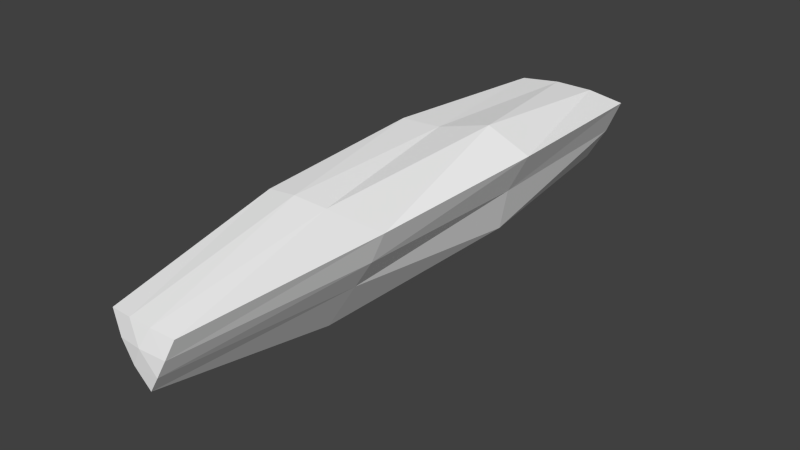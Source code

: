 # Source: spider3.blend  (saved by Blender 2.70.5; exported with 4.5.12 LTS)
import bpy
from mathutils import Matrix  # noqa: F401  (used for matrix-valued properties, if any)

bpy.ops.wm.read_factory_settings(use_empty=True)
scene = bpy.context.scene
scene.name = 'Scene'

# ---- collections
col_collection_1 = bpy.data.collections.new('Collection 1'); scene.collection.children.link(col_collection_1)

# ---- materials (node trees are filled in below, after node groups)
mat_colobotmesh_mat_1 = bpy.data.materials.new('ColobotMesh_mat_1')
mat_colobotmesh_mat_1.alpha_threshold = 0.0
mat_colobotmesh_mat_1.use_transparent_shadow = False
mat_colobotmesh_mat_1.diffuse_color = (1.0, 1.0, 1.0, 1.0)
mat_colobotmesh_mat_1.specular_color = (0.0, 0.0, 0.0)
mat_colobotmesh_mat_1.roughness = 0.5

# ---- material node trees

# ---- world
world_world = bpy.data.worlds.new('World'); scene.world = world_world
world_world.color = (0.05088, 0.05088, 0.05088)
world_world.use_sun_shadow = False
world_world.sun_shadow_jitter_overblur = 0.0
world_world.cycles.sampling_method = 'MANUAL'
world_world.cycles.sample_map_resolution = 256

# ---- meshes
me_colobotmesh = bpy.data.meshes.new('ColobotMesh_')
me_colobotmesh.from_pydata([(0.006425, -0.2222, -2.002), (0.006425, -0.1189, -0.00313), (-0.1145, 0.09058, -0.00313), (-0.204, 0.1422, -2.002), (0.1274, 0.09058, -0.00313), (0.2169, 0.1422, -2.002), (-0.03969, -0.05243, 0.006255), (-0.08001, 0.0174, 0.006255), (-0.2206, 0.1518, -0.6699), (-0.2505, 0.1691, -1.336), (0.2335, 0.1518, -0.6699), (0.2633, 0.1691, -1.336), (0.006425, -0.2414, -0.6699), (0.006425, -0.2759, -1.336), (-0.03389, 0.09728, 0.006256), (0.04674, 0.09728, 0.006256), (-0.07445, -0.1069, -2.018), (-0.1446, 0.01456, -2.018), (0.1231, -0.05811, -0.6663), (0.1933, 0.02894, -1.333), (-0.06372, 0.1546, -2.018), (0.07657, 0.1546, -2.018), (0.09286, 0.0174, 0.006256), (0.05254, -0.05243, 0.006256), (0.01637, 0.1612, -0.6663), (-0.09409, 0.1785, -1.333), (0.1574, 0.01456, -2.018), (0.0873, -0.1069, -2.018), (-0.1202, -0.04088, -0.6663), (-0.0799, -0.1452, -1.333), (-0.06303, -0.1523, -0.6627), (-0.1998, -0.01365, -1.374), (-0.1087, 0.1674, -0.6627), (0.07977, 0.2166, -1.374), (0.191, 0.0471, -0.6627), (0.1393, -0.1407, -1.374), (0.003523, 0.02243, 0.01617), (0.001061, 0.02385, -2.035)], [], [(1, 6, 12), (2, 8, 28), (2, 14, 8), (4, 10, 24), (4, 22, 10), (1, 12, 18), (1, 23, 6), (5, 26, 21), (13, 29, 0), (12, 30, 13), (13, 30, 29), (30, 28, 29), (12, 6, 30), (6, 7, 30), (30, 7, 28), (7, 2, 28), (29, 16, 0), (28, 31, 29), (29, 31, 16), (31, 17, 16), (28, 8, 31), (8, 9, 31), (31, 9, 17), (9, 3, 17), (9, 25, 3), (8, 32, 9), (9, 32, 25), (32, 24, 25), (8, 14, 32), (14, 15, 32), (32, 15, 24), (15, 4, 24), (25, 20, 3), (24, 33, 25), (25, 33, 20), (33, 21, 20), (24, 10, 33), (10, 11, 33), (33, 11, 21), (11, 5, 21), (11, 19, 5), (10, 34, 11), (11, 34, 19), (34, 18, 19), (10, 22, 34), (22, 23, 34), (34, 23, 18), (23, 1, 18), (19, 26, 5), (18, 35, 19), (19, 35, 26), (35, 27, 26), (18, 12, 35), (12, 13, 35), (35, 13, 27), (13, 0, 27), (7, 14, 2), (6, 36, 7), (7, 36, 14), (36, 15, 14), (6, 23, 36), (23, 22, 36), (36, 22, 15), (22, 4, 15), (20, 17, 3), (21, 37, 20), (20, 37, 17), (37, 16, 17), (21, 26, 37), (26, 27, 37), (37, 27, 16), (27, 0, 16)])
_uv = me_colobotmesh.uv_layers.new(name='UV_1')
_uv.uv.foreach_set('vector', [0.8418, 0.998, 0.8366, 0.998, 0.8418, 0.916, 0.8261, 0.998, 0.8222, 0.916, 0.8313, 0.916, 0.8203, 0.998, 0.8255, 0.998, 0.8183, 0.916, 0.836, 0.998, 0.8379, 0.916, 0.8288, 0.916, 0.8302, 0.998, 0.8249, 0.998, 0.834, 0.916, 0.8145, 0.998, 0.8145, 0.916, 0.8236, 0.916, 0.7656, 0.9395, 0.7702, 0.9486, 0.7611, 0.9486, 0.7803, 0.9668, 0.7803, 0.9577, 0.7712, 0.9668, 0.8418, 0.834, 0.8366, 0.834, 0.8418, 0.752, 0.8418, 0.916, 0.8366, 0.916, 0.8418, 0.834, 0.8418, 0.834, 0.8366, 0.916, 0.8366, 0.834, 0.8366, 0.916, 0.8313, 0.916, 0.8366, 0.834, 0.8418, 0.916, 0.8366, 0.998, 0.8366, 0.916, 0.8366, 0.998, 0.8313, 0.998, 0.8366, 0.916, 0.8366, 0.916, 0.8313, 0.998, 0.8313, 0.916, 0.8313, 0.998, 0.8261, 0.998, 0.8313, 0.916, 0.8366, 0.834, 0.8327, 0.752, 0.8418, 0.752, 0.8313, 0.916, 0.8274, 0.834, 0.8366, 0.834, 0.8366, 0.834, 0.8274, 0.834, 0.8327, 0.752, 0.8274, 0.834, 0.8236, 0.752, 0.8327, 0.752, 0.8313, 0.916, 0.8222, 0.916, 0.8274, 0.834, 0.8222, 0.916, 0.8183, 0.834, 0.8274, 0.834, 0.8274, 0.834, 0.8183, 0.834, 0.8236, 0.752, 0.8183, 0.834, 0.8145, 0.752, 0.8236, 0.752, 0.8164, 0.834, 0.8216, 0.834, 0.8145, 0.752, 0.8183, 0.916, 0.8236, 0.916, 0.8164, 0.834, 0.8164, 0.834, 0.8236, 0.916, 0.8216, 0.834, 0.8236, 0.916, 0.8288, 0.916, 0.8216, 0.834, 0.8183, 0.916, 0.8255, 0.998, 0.8236, 0.916, 0.8255, 0.998, 0.8307, 0.998, 0.8236, 0.916, 0.8236, 0.916, 0.8307, 0.998, 0.8288, 0.916, 0.8307, 0.998, 0.836, 0.998, 0.8288, 0.916, 0.8216, 0.834, 0.8236, 0.752, 0.8145, 0.752, 0.8288, 0.916, 0.8307, 0.834, 0.8216, 0.834, 0.8216, 0.834, 0.8307, 0.834, 0.8236, 0.752, 0.8307, 0.834, 0.8327, 0.752, 0.8236, 0.752, 0.8288, 0.916, 0.8379, 0.916, 0.8307, 0.834, 0.8379, 0.916, 0.8399, 0.834, 0.8307, 0.834, 0.8307, 0.834, 0.8399, 0.834, 0.8327, 0.752, 0.8399, 0.834, 0.8418, 0.752, 0.8327, 0.752, 0.8379, 0.834, 0.8327, 0.834, 0.8418, 0.752, 0.834, 0.916, 0.8288, 0.916, 0.8379, 0.834, 0.8379, 0.834, 0.8288, 0.916, 0.8327, 0.834, 0.8288, 0.916, 0.8236, 0.916, 0.8327, 0.834, 0.834, 0.916, 0.8249, 0.998, 0.8288, 0.916, 0.8249, 0.998, 0.8197, 0.998, 0.8288, 0.916, 0.8288, 0.916, 0.8197, 0.998, 0.8236, 0.916, 0.8197, 0.998, 0.8145, 0.998, 0.8236, 0.916, 0.8327, 0.834, 0.8327, 0.752, 0.8418, 0.752, 0.8236, 0.916, 0.8236, 0.834, 0.8327, 0.834, 0.8327, 0.834, 0.8236, 0.834, 0.8327, 0.752, 0.8236, 0.834, 0.8236, 0.752, 0.8327, 0.752, 0.8236, 0.916, 0.8145, 0.916, 0.8236, 0.834, 0.8145, 0.916, 0.8145, 0.834, 0.8236, 0.834, 0.8236, 0.834, 0.8145, 0.834, 0.8236, 0.752, 0.8145, 0.834, 0.8145, 0.752, 0.8236, 0.752, 0.7565, 0.9577, 0.7611, 0.9668, 0.752, 0.9668, 0.7611, 0.9486, 0.7656, 0.9577, 0.7565, 0.9577, 0.7565, 0.9577, 0.7656, 0.9577, 0.7611, 0.9668, 0.7656, 0.9577, 0.7702, 0.9668, 0.7611, 0.9668, 0.7611, 0.9486, 0.7702, 0.9486, 0.7656, 0.9577, 0.7702, 0.9486, 0.7747, 0.9577, 0.7656, 0.9577, 0.7656, 0.9577, 0.7747, 0.9577, 0.7702, 0.9668, 0.7747, 0.9577, 0.7793, 0.9668, 0.7702, 0.9668, 0.762, 0.9668, 0.762, 0.9577, 0.7529, 0.9668, 0.7712, 0.9668, 0.7712, 0.9577, 0.762, 0.9668, 0.762, 0.9668, 0.7712, 0.9577, 0.762, 0.9577, 0.7712, 0.9577, 0.7712, 0.9486, 0.762, 0.9577, 0.7712, 0.9668, 0.7803, 0.9577, 0.7712, 0.9577, 0.7803, 0.9577, 0.7803, 0.9486, 0.7712, 0.9577, 0.7712, 0.9577, 0.7803, 0.9486, 0.7712, 0.9486, 0.7803, 0.9486, 0.7803, 0.9395, 0.7712, 0.9486])
me_colobotmesh.materials.append(mat_colobotmesh_mat_1)
me_colobotmesh.use_remesh_preserve_volume = False
me_colobotmesh.use_remesh_preserve_attributes = False
me_colobotmesh.use_mirror_vertex_groups = False
me_colobotmesh.update()

# ---- objects
ob_colobotmesh_1 = bpy.data.objects.new('ColobotMesh_1', me_colobotmesh)

# ---- transforms, parenting, visibility, modifiers, constraints
ob_colobotmesh_1.location = (0.0, 0.0, 0.0)
ob_colobotmesh_1.rotation_euler = (1.571, 0.0, 0.0)
ob_colobotmesh_1.lineart.crease_threshold = 0.0

# ---- collection membership
col_collection_1.objects.link(ob_colobotmesh_1)

# ---- scene / render settings (as saved in the file)
scene.frame_start = 1; scene.frame_end = 250; scene.frame_set(1)
scene.render.engine = 'BLENDER_EEVEE_NEXT'
scene.render.resolution_percentage = 50
scene.render.dither_intensity = 0.0
scene.cycles.use_denoising = False
scene.cycles.samples = 10
scene.cycles.sampling_pattern = 'TABULATED_SOBOL'
scene.cycles.light_sampling_threshold = 0.0
scene.cycles.use_adaptive_sampling = False
scene.cycles.use_light_tree = False
scene.cycles.blur_glossy = 0.0
scene.cycles.volume_bounces = 1
scene.cycles.pixel_filter_type = 'GAUSSIAN'
scene.cycles.sample_clamp_indirect = 0.0
scene.view_settings.view_transform = 'Standard'
bpy.context.view_layer.update()

# ---- added for rendering (the .blend has no active camera and no usable light): camera, sun
cam_auto = bpy.data.cameras.new('AutoCamera')
cam_auto.lens = 50.0
cam_auto.sensor_width = 36.0
cam_auto.clip_end = 1000.0
ob_auto_camera = bpy.data.objects.new('AutoCamera', cam_auto)
scene.collection.objects.link(ob_auto_camera)
ob_auto_camera.location = (2.01529, -1.40117, 1.57744)
ob_auto_camera.rotation_euler = (1.09748, -7.21219e-08, 0.694738)
scene.camera = ob_auto_camera
light_auto_sun = bpy.data.lights.new('AutoSun', 'SUN')
light_auto_sun.energy = 3.0
light_auto_sun.angle = 0.0523599
ob_auto_sun = bpy.data.objects.new('AutoSun', light_auto_sun)
scene.collection.objects.link(ob_auto_sun)
ob_auto_sun.rotation_euler = (0.872665, 0.174533, 0.523599)
bpy.context.view_layer.update()
